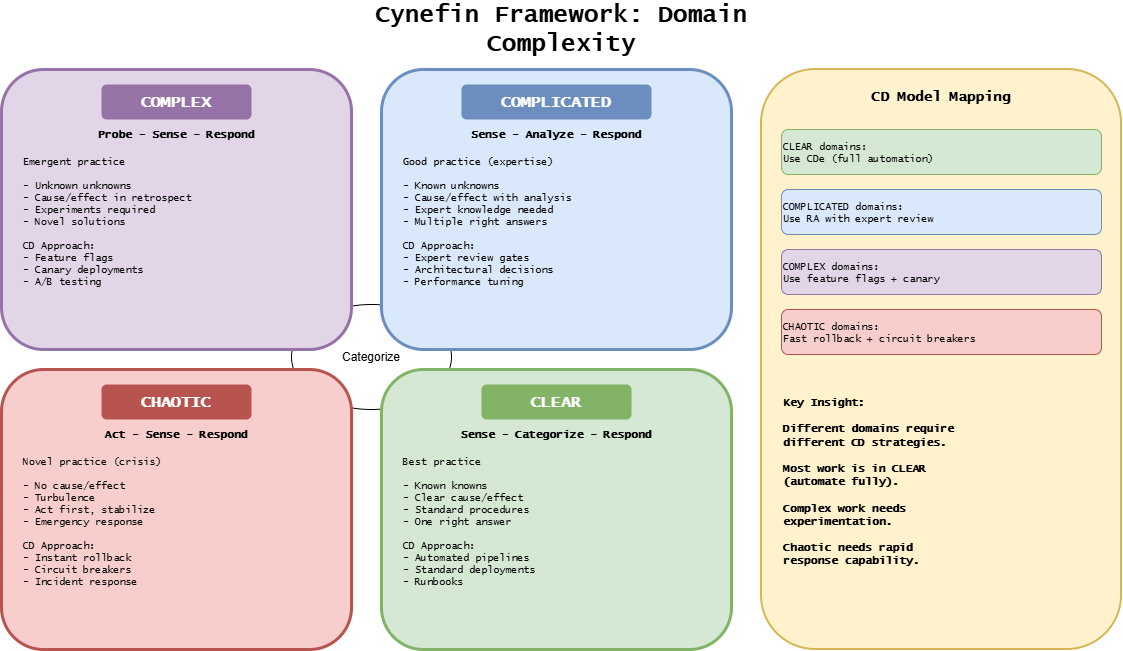

The diagram above was exported from draw.io. Its source (the exported page's mxGraphModel, read from the mxfile embedded in the PNG):
<mxGraphModel dx="1271" dy="551" grid="1" gridSize="10" guides="1" tooltips="1" connect="1" arrows="1" fold="1" page="1" pageScale="1" pageWidth="1200" pageHeight="700" background="#ffffff" math="0" shadow="0">
  <root>
    <mxCell id="0" />
    <mxCell id="1" parent="0" />
    <mxCell id="2" parent="1" style="ellipse;whiteSpace=wrap;html=1;" value="Categorize" vertex="1">
      <mxGeometry height="105" width="160" x="330" y="315" as="geometry" />
    </mxCell>
    <mxCell id="title" parent="1" style="text;html=1;strokeColor=none;fillColor=none;align=center;verticalAlign=middle;whiteSpace=wrap;rounded=0;fontFamily=Lucida Console;fontStyle=1;fontSize=24;" value="Cynefin Framework: Domain Complexity" vertex="1">
      <mxGeometry height="40" width="500" x="350" y="20" as="geometry" />
    </mxCell>
    <mxCell id="complex-box" parent="1" style="rounded=1;whiteSpace=wrap;html=1;fillColor=#e1d5e7;strokeColor=#9673a6;strokeWidth=3;" value="" vertex="1">
      <mxGeometry height="280" width="350" x="40" y="80" as="geometry" />
    </mxCell>
    <mxCell id="complex-title" parent="1" style="text;html=1;strokeColor=none;fillColor=#9673a6;align=center;verticalAlign=middle;whiteSpace=wrap;rounded=1;fontFamily=Lucida Console;fontStyle=1;fontSize=16;fontColor=#ffffff;" value="COMPLEX" vertex="1">
      <mxGeometry height="35" width="150" x="140" y="95" as="geometry" />
    </mxCell>
    <mxCell id="complex-approach" parent="1" style="text;html=1;strokeColor=none;fillColor=none;align=center;verticalAlign=middle;whiteSpace=wrap;rounded=0;fontFamily=Lucida Console;fontStyle=1;fontSize=11;" value="Probe - Sense - Respond" vertex="1">
      <mxGeometry height="20" width="230" x="100" y="135" as="geometry" />
    </mxCell>
    <mxCell id="complex-desc" parent="1" style="text;html=1;strokeColor=none;fillColor=none;align=left;verticalAlign=top;whiteSpace=wrap;rounded=0;fontFamily=Lucida Console;fontSize=10;" value="Emergent practice&#10;&#10;- Unknown unknowns&#10;- Cause/effect in retrospect&#10;- Experiments required&#10;- Novel solutions&#10;&#10;CD Approach:&#10;- Feature flags&#10;- Canary deployments&#10;- A/B testing" vertex="1">
      <mxGeometry height="180" width="310" x="60" y="160" as="geometry" />
    </mxCell>
    <mxCell id="complicated-box" parent="1" style="rounded=1;whiteSpace=wrap;html=1;fillColor=#dae8fc;strokeColor=#6c8ebf;strokeWidth=3;" value="" vertex="1">
      <mxGeometry height="280" width="350" x="420" y="80" as="geometry" />
    </mxCell>
    <mxCell id="complicated-title" parent="1" style="text;html=1;strokeColor=none;fillColor=#6c8ebf;align=center;verticalAlign=middle;whiteSpace=wrap;rounded=1;fontFamily=Lucida Console;fontStyle=1;fontSize=16;fontColor=#ffffff;" value="COMPLICATED" vertex="1">
      <mxGeometry height="35" width="190" x="500" y="95" as="geometry" />
    </mxCell>
    <mxCell id="complicated-approach" parent="1" style="text;html=1;strokeColor=none;fillColor=none;align=center;verticalAlign=middle;whiteSpace=wrap;rounded=0;fontFamily=Lucida Console;fontStyle=1;fontSize=11;" value="Sense - Analyze - Respond" vertex="1">
      <mxGeometry height="20" width="250" x="470" y="135" as="geometry" />
    </mxCell>
    <mxCell id="complicated-desc" parent="1" style="text;html=1;strokeColor=none;fillColor=none;align=left;verticalAlign=top;whiteSpace=wrap;rounded=0;fontFamily=Lucida Console;fontSize=10;" value="Good practice (expertise)&#10;&#10;- Known unknowns&#10;- Cause/effect with analysis&#10;- Expert knowledge needed&#10;- Multiple right answers&#10;&#10;CD Approach:&#10;- Expert review gates&#10;- Architectural decisions&#10;- Performance tuning" vertex="1">
      <mxGeometry height="180" width="310" x="440" y="160" as="geometry" />
    </mxCell>
    <mxCell id="chaotic-box" parent="1" style="rounded=1;whiteSpace=wrap;html=1;fillColor=#f8cecc;strokeColor=#b85450;strokeWidth=3;" value="" vertex="1">
      <mxGeometry height="280" width="350" x="40" y="380" as="geometry" />
    </mxCell>
    <mxCell id="chaotic-title" parent="1" style="text;html=1;strokeColor=none;fillColor=#b85450;align=center;verticalAlign=middle;whiteSpace=wrap;rounded=1;fontFamily=Lucida Console;fontStyle=1;fontSize=16;fontColor=#ffffff;" value="CHAOTIC" vertex="1">
      <mxGeometry height="35" width="150" x="140" y="395" as="geometry" />
    </mxCell>
    <mxCell id="chaotic-approach" parent="1" style="text;html=1;strokeColor=none;fillColor=none;align=center;verticalAlign=middle;whiteSpace=wrap;rounded=0;fontFamily=Lucida Console;fontStyle=1;fontSize=11;" value="Act - Sense - Respond" vertex="1">
      <mxGeometry height="20" width="230" x="100" y="435" as="geometry" />
    </mxCell>
    <mxCell id="chaotic-desc" parent="1" style="text;html=1;strokeColor=none;fillColor=none;align=left;verticalAlign=top;whiteSpace=wrap;rounded=0;fontFamily=Lucida Console;fontSize=10;" value="Novel practice (crisis)&#10;&#10;- No cause/effect&#10;- Turbulence&#10;- Act first, stabilize&#10;- Emergency response&#10;&#10;CD Approach:&#10;- Instant rollback&#10;- Circuit breakers&#10;- Incident response" vertex="1">
      <mxGeometry height="180" width="310" x="60" y="460" as="geometry" />
    </mxCell>
    <mxCell id="clear-box" parent="1" style="rounded=1;whiteSpace=wrap;html=1;fillColor=#d5e8d4;strokeColor=#82b366;strokeWidth=3;" value="" vertex="1">
      <mxGeometry height="280" width="350" x="420" y="380" as="geometry" />
    </mxCell>
    <mxCell id="clear-title" parent="1" style="text;html=1;strokeColor=none;fillColor=#82b366;align=center;verticalAlign=middle;whiteSpace=wrap;rounded=1;fontFamily=Lucida Console;fontStyle=1;fontSize=16;fontColor=#ffffff;" value="CLEAR" vertex="1">
      <mxGeometry height="35" width="150" x="520" y="395" as="geometry" />
    </mxCell>
    <mxCell id="clear-approach" parent="1" style="text;html=1;strokeColor=none;fillColor=none;align=center;verticalAlign=middle;whiteSpace=wrap;rounded=0;fontFamily=Lucida Console;fontStyle=1;fontSize=11;" value="Sense - Categorize - Respond" vertex="1">
      <mxGeometry height="20" width="270" x="460" y="435" as="geometry" />
    </mxCell>
    <mxCell id="clear-desc" parent="1" style="text;html=1;strokeColor=none;fillColor=none;align=left;verticalAlign=top;whiteSpace=wrap;rounded=0;fontFamily=Lucida Console;fontSize=10;" value="Best practice&#10;&#10;- Known knowns&#10;- Clear cause/effect&#10;- Standard procedures&#10;- One right answer&#10;&#10;CD Approach:&#10;- Automated pipelines&#10;- Standard deployments&#10;- Runbooks" vertex="1">
      <mxGeometry height="180" width="310" x="440" y="460" as="geometry" />
    </mxCell>
    <mxCell id="confusion-box" parent="1" style="rounded=1;whiteSpace=wrap;html=1;fillColor=#fff2cc;strokeColor=#d6b656;strokeWidth=2;" value="" vertex="1">
      <mxGeometry height="580" width="360" x="800" y="80" as="geometry" />
    </mxCell>
    <mxCell id="confusion-title" parent="1" style="text;html=1;strokeColor=none;fillColor=none;align=center;verticalAlign=middle;whiteSpace=wrap;rounded=0;fontFamily=Lucida Console;fontStyle=1;fontSize=14;" value="CD Model Mapping" vertex="1">
      <mxGeometry height="25" width="200" x="880" y="95" as="geometry" />
    </mxCell>
    <mxCell id="map-clear" parent="1" style="text;html=1;strokeColor=none;fillColor=#d5e8d4;align=left;verticalAlign=middle;whiteSpace=wrap;rounded=1;fontFamily=Lucida Console;fontSize=10;strokeColor=#82b366;strokeWidth=1;" value="CLEAR domains:&#10;Use CDe (full automation)" vertex="1">
      <mxGeometry height="45" width="320" x="820" y="140" as="geometry" />
    </mxCell>
    <mxCell id="map-complicated" parent="1" style="text;html=1;strokeColor=none;fillColor=#dae8fc;align=left;verticalAlign=middle;whiteSpace=wrap;rounded=1;fontFamily=Lucida Console;fontSize=10;strokeColor=#6c8ebf;strokeWidth=1;" value="COMPLICATED domains:&#10;Use RA with expert review" vertex="1">
      <mxGeometry height="45" width="320" x="820" y="200" as="geometry" />
    </mxCell>
    <mxCell id="map-complex" parent="1" style="text;html=1;strokeColor=none;fillColor=#e1d5e7;align=left;verticalAlign=middle;whiteSpace=wrap;rounded=1;fontFamily=Lucida Console;fontSize=10;strokeColor=#9673a6;strokeWidth=1;" value="COMPLEX domains:&#10;Use feature flags + canary" vertex="1">
      <mxGeometry height="45" width="320" x="820" y="260" as="geometry" />
    </mxCell>
    <mxCell id="map-chaotic" parent="1" style="text;html=1;strokeColor=none;fillColor=#f8cecc;align=left;verticalAlign=middle;whiteSpace=wrap;rounded=1;fontFamily=Lucida Console;fontSize=10;strokeColor=#b85450;strokeWidth=1;" value="CHAOTIC domains:&#10;Fast rollback + circuit breakers" vertex="1">
      <mxGeometry height="45" width="320" x="820" y="320" as="geometry" />
    </mxCell>
    <mxCell id="key-insight" parent="1" style="text;html=1;strokeColor=none;fillColor=none;align=left;verticalAlign=top;whiteSpace=wrap;rounded=0;fontFamily=Lucida Console;fontSize=11;fontStyle=1;" value="Key Insight:&#10;&#10;Different domains require&#10;different CD strategies.&#10;&#10;Most work is in CLEAR&#10;(automate fully).&#10;&#10;Complex work needs&#10;experimentation.&#10;&#10;Chaotic needs rapid&#10;response capability." vertex="1">
      <mxGeometry height="240" width="320" x="820" y="400" as="geometry" />
    </mxCell>
  </root>
</mxGraphModel>